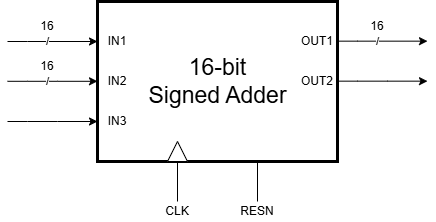

The diagram above was exported from draw.io. Its source (the exported page's mxGraphModel, read from the mxfile embedded in the PNG):
<mxGraphModel dx="595" dy="323" grid="1" gridSize="10" guides="1" tooltips="1" connect="1" arrows="1" fold="1" page="1" pageScale="1" pageWidth="827" pageHeight="1169" math="0" shadow="0">
  <root>
    <mxCell id="0" />
    <mxCell id="1" parent="0" />
    <mxCell id="726jxCRpK1k_K7hRc1-j-1" value="" style="rounded=0;whiteSpace=wrap;html=1;strokeWidth=3;" parent="1" vertex="1">
      <mxGeometry x="280" y="160" width="240" height="160" as="geometry" />
    </mxCell>
    <mxCell id="726jxCRpK1k_K7hRc1-j-2" value="/" style="endArrow=classic;html=1;rounded=0;entryX=0;entryY=0.25;entryDx=0;entryDy=0;" parent="1" target="726jxCRpK1k_K7hRc1-j-1" edge="1">
      <mxGeometry x="-0.1111" width="50" height="50" relative="1" as="geometry">
        <mxPoint x="190" y="200" as="sourcePoint" />
        <mxPoint x="440" y="270" as="targetPoint" />
        <Array as="points">
          <mxPoint x="210" y="200" />
        </Array>
        <mxPoint as="offset" />
      </mxGeometry>
    </mxCell>
    <mxCell id="726jxCRpK1k_K7hRc1-j-4" value="/" style="endArrow=classic;html=1;rounded=0;entryX=0;entryY=0.25;entryDx=0;entryDy=0;" parent="1" edge="1">
      <mxGeometry x="-0.1111" width="50" height="50" relative="1" as="geometry">
        <mxPoint x="190" y="239.8" as="sourcePoint" />
        <mxPoint x="280" y="239.8" as="targetPoint" />
        <Array as="points">
          <mxPoint x="210" y="239.8" />
          <mxPoint x="240" y="239.8" />
        </Array>
        <mxPoint as="offset" />
      </mxGeometry>
    </mxCell>
    <mxCell id="726jxCRpK1k_K7hRc1-j-5" value="" style="endArrow=classic;html=1;rounded=0;entryX=0;entryY=0.25;entryDx=0;entryDy=0;" parent="1" edge="1">
      <mxGeometry x="-0.1111" width="50" height="50" relative="1" as="geometry">
        <mxPoint x="190" y="280" as="sourcePoint" />
        <mxPoint x="280" y="280" as="targetPoint" />
        <Array as="points">
          <mxPoint x="210" y="280" />
          <mxPoint x="240" y="280" />
        </Array>
        <mxPoint as="offset" />
      </mxGeometry>
    </mxCell>
    <mxCell id="726jxCRpK1k_K7hRc1-j-7" value="IN1" style="text;strokeColor=none;align=center;fillColor=none;html=1;verticalAlign=middle;whiteSpace=wrap;rounded=0;" parent="1" vertex="1">
      <mxGeometry x="280" y="190" width="40" height="20" as="geometry" />
    </mxCell>
    <mxCell id="726jxCRpK1k_K7hRc1-j-8" value="IN2" style="text;strokeColor=none;align=center;fillColor=none;html=1;verticalAlign=middle;whiteSpace=wrap;rounded=0;" parent="1" vertex="1">
      <mxGeometry x="280" y="230" width="40" height="20" as="geometry" />
    </mxCell>
    <mxCell id="726jxCRpK1k_K7hRc1-j-9" value="IN3" style="text;strokeColor=none;align=center;fillColor=none;html=1;verticalAlign=middle;whiteSpace=wrap;rounded=0;" parent="1" vertex="1">
      <mxGeometry x="280" y="270" width="40" height="20" as="geometry" />
    </mxCell>
    <mxCell id="726jxCRpK1k_K7hRc1-j-10" value="16" style="text;strokeColor=none;align=center;fillColor=none;html=1;verticalAlign=middle;whiteSpace=wrap;rounded=0;" parent="1" vertex="1">
      <mxGeometry x="220" y="180" width="20" height="10" as="geometry" />
    </mxCell>
    <mxCell id="726jxCRpK1k_K7hRc1-j-11" value="16" style="text;strokeColor=none;align=center;fillColor=none;html=1;verticalAlign=middle;whiteSpace=wrap;rounded=0;" parent="1" vertex="1">
      <mxGeometry x="220" y="220" width="20" height="10" as="geometry" />
    </mxCell>
    <mxCell id="726jxCRpK1k_K7hRc1-j-12" value="/" style="endArrow=classic;html=1;rounded=0;entryX=0;entryY=0.25;entryDx=0;entryDy=0;" parent="1" edge="1">
      <mxGeometry x="-0.1111" width="50" height="50" relative="1" as="geometry">
        <mxPoint x="520" y="199.66" as="sourcePoint" />
        <mxPoint x="610" y="199.66" as="targetPoint" />
        <Array as="points">
          <mxPoint x="540" y="199.66" />
        </Array>
        <mxPoint as="offset" />
      </mxGeometry>
    </mxCell>
    <mxCell id="726jxCRpK1k_K7hRc1-j-15" value="16" style="text;strokeColor=none;align=center;fillColor=none;html=1;verticalAlign=middle;whiteSpace=wrap;rounded=0;" parent="1" vertex="1">
      <mxGeometry x="550" y="180" width="20" height="10" as="geometry" />
    </mxCell>
    <mxCell id="726jxCRpK1k_K7hRc1-j-16" value="" style="endArrow=classic;html=1;rounded=0;entryX=0;entryY=0.25;entryDx=0;entryDy=0;" parent="1" edge="1">
      <mxGeometry x="-0.1111" width="50" height="50" relative="1" as="geometry">
        <mxPoint x="520" y="239.66" as="sourcePoint" />
        <mxPoint x="610" y="239.66" as="targetPoint" />
        <Array as="points">
          <mxPoint x="540" y="239.66" />
          <mxPoint x="570" y="239.66" />
        </Array>
        <mxPoint as="offset" />
      </mxGeometry>
    </mxCell>
    <mxCell id="726jxCRpK1k_K7hRc1-j-17" value="OUT1" style="text;strokeColor=none;align=center;fillColor=none;html=1;verticalAlign=middle;whiteSpace=wrap;rounded=0;" parent="1" vertex="1">
      <mxGeometry x="480" y="190" width="40" height="20" as="geometry" />
    </mxCell>
    <mxCell id="726jxCRpK1k_K7hRc1-j-18" value="OUT2" style="text;strokeColor=none;align=center;fillColor=none;html=1;verticalAlign=middle;whiteSpace=wrap;rounded=0;" parent="1" vertex="1">
      <mxGeometry x="480" y="230" width="40" height="20" as="geometry" />
    </mxCell>
    <mxCell id="726jxCRpK1k_K7hRc1-j-19" value="" style="triangle;whiteSpace=wrap;html=1;rotation=-90;" parent="1" vertex="1">
      <mxGeometry x="350" y="300" width="20" height="20" as="geometry" />
    </mxCell>
    <mxCell id="726jxCRpK1k_K7hRc1-j-20" value="" style="endArrow=none;html=1;rounded=0;entryX=0;entryY=0.5;entryDx=0;entryDy=0;" parent="1" target="726jxCRpK1k_K7hRc1-j-19" edge="1">
      <mxGeometry width="50" height="50" relative="1" as="geometry">
        <mxPoint x="360" y="360" as="sourcePoint" />
        <mxPoint x="420" y="190" as="targetPoint" />
      </mxGeometry>
    </mxCell>
    <mxCell id="726jxCRpK1k_K7hRc1-j-21" value="CLK" style="text;strokeColor=none;align=center;fillColor=none;html=1;verticalAlign=middle;whiteSpace=wrap;rounded=0;" parent="1" vertex="1">
      <mxGeometry x="340" y="360" width="40" height="20" as="geometry" />
    </mxCell>
    <mxCell id="726jxCRpK1k_K7hRc1-j-22" value="" style="endArrow=none;html=1;rounded=0;entryX=0;entryY=0.5;entryDx=0;entryDy=0;" parent="1" edge="1">
      <mxGeometry width="50" height="50" relative="1" as="geometry">
        <mxPoint x="440" y="360" as="sourcePoint" />
        <mxPoint x="440" y="320" as="targetPoint" />
      </mxGeometry>
    </mxCell>
    <mxCell id="726jxCRpK1k_K7hRc1-j-23" value="RESN" style="text;strokeColor=none;align=center;fillColor=none;html=1;verticalAlign=middle;whiteSpace=wrap;rounded=0;" parent="1" vertex="1">
      <mxGeometry x="420" y="360" width="40" height="20" as="geometry" />
    </mxCell>
    <mxCell id="726jxCRpK1k_K7hRc1-j-24" value="&lt;div&gt;16-bit&lt;/div&gt;Signed Adder" style="text;html=1;align=center;verticalAlign=middle;whiteSpace=wrap;rounded=0;fontSize=23;" parent="1" vertex="1">
      <mxGeometry x="307.5" y="215" width="185" height="50" as="geometry" />
    </mxCell>
  </root>
</mxGraphModel>